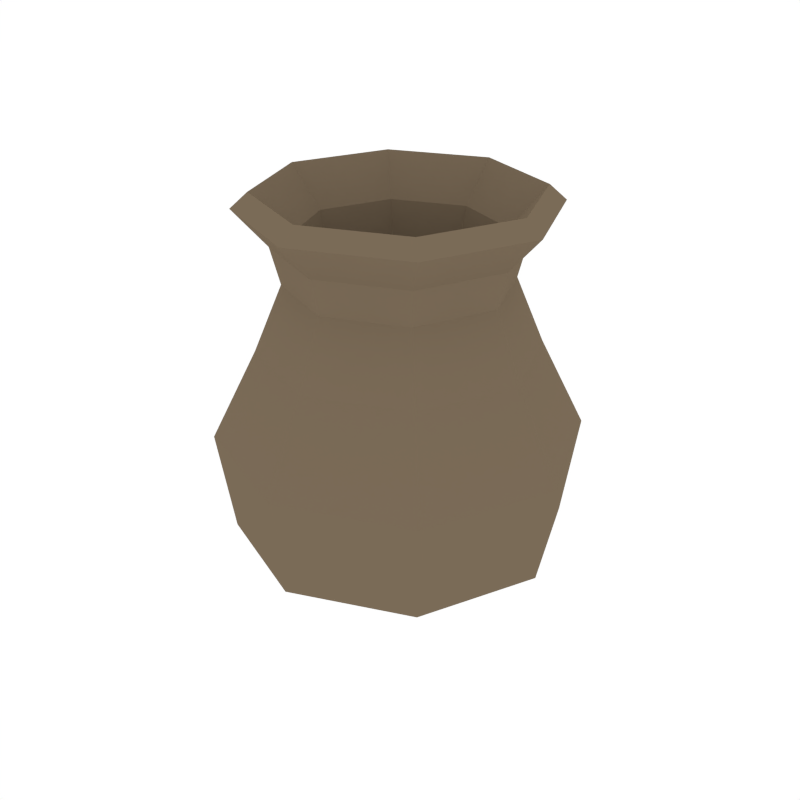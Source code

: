 # Source: Vase.blend  (saved by Blender 2.79.0; exported with 4.5.12 LTS)
import bpy
from mathutils import Matrix  # noqa: F401  (used for matrix-valued properties, if any)

bpy.ops.wm.read_factory_settings(use_empty=True)
scene = bpy.context.scene
scene.name = 'Scene'

# ---- collections
col_collection_1 = bpy.data.collections.new('Collection 1'); scene.collection.children.link(col_collection_1)

# ---- materials (node trees are filled in below, after node groups)
mat_ceramic = bpy.data.materials.new('Ceramic')
mat_ceramic.alpha_threshold = 0.0
mat_ceramic.diffuse_color = (0.196, 0.1468, 0.09552, 1.0)
mat_ceramic.roughness = 0.5

# ---- material node trees

# ---- world
world_world = bpy.data.worlds.new('World'); scene.world = world_world
world_world.color = (1.0, 1.0, 1.0)
world_world.use_sun_shadow = False
world_world.sun_shadow_jitter_overblur = 0.0
world_world.cycles.sampling_method = 'NONE'
world_world.cycles.sample_map_resolution = 256

# ---- meshes
me_cylinder_011 = bpy.data.meshes.new('Cylinder.011')
me_cylinder_011.from_pydata([(-1.051e-09, 0.05363, -0.002033), (-1.081e-09, 0.117, 0.228), (0.03792, 0.03792, -0.002033), (0.08276, 0.08276, 0.228), (0.05363, -1.293e-09, -0.002033), (0.117, -4.45e-09, 0.228), (0.03792, -0.03792, -0.002033), (0.08276, -0.08276, 0.228), (-5.74e-09, -0.05363, -0.002033), (-1.131e-08, -0.117, 0.228), (-0.03792, -0.03792, -0.002033), (-0.08276, -0.08276, 0.228), (-0.05363, 1.691e-09, -0.002033), (-0.117, 2.062e-09, 0.228), (-0.03792, 0.03792, -0.002033), (-0.08276, 0.08276, 0.228), (1.968e-10, 0.1418, 0.06371), (0.1003, 0.1003, 0.06371), (0.1418, -5.805e-09, 0.06371), (0.1003, -0.1003, 0.06371), (-1.22e-08, -0.1418, 0.06371), (-0.1003, -0.1003, 0.06371), (-0.1418, 2.085e-09, 0.06371), (-0.1003, 0.1003, 0.06371), (-3.503e-10, 0.1555, 0.1514), (0.1099, 0.1099, 0.1514), (0.1555, -6.642e-09, 0.1514), (0.1099, -0.1099, 0.1514), (-1.394e-08, -0.1555, 0.1514), (-0.1099, -0.1099, 0.1514), (-0.1555, 2.009e-09, 0.1514), (-0.1099, 0.1099, 0.1514), (-2.998e-09, 0.09354, 0.2841), (0.06614, 0.06614, 0.2841), (0.09354, -3.359e-09, 0.2841), (0.06614, -0.06614, 0.2841), (-1.118e-08, -0.09354, 0.2841), (-0.06614, -0.06614, 0.2841), (-0.09354, 1.845e-09, 0.2841), (-0.06614, 0.06614, 0.2841), (-2.736e-09, 0.1015, 0.3152), (0.07175, 0.07175, 0.3152), (0.1015, -3.909e-09, 0.3152), (0.07175, -0.07175, 0.3152), (-1.161e-08, -0.1015, 0.3152), (-0.07175, -0.07175, 0.3152), (-0.1015, 1.736e-09, 0.3152), (-0.07175, 0.07175, 0.3152), (-4.959e-10, 0.1294, 0.3463), (0.09148, 0.09148, 0.3463), (0.1294, -5.655e-09, 0.3463), (0.09148, -0.09148, 0.3463), (-1.181e-08, -0.1294, 0.3463), (-0.09148, -0.09148, 0.3463), (-0.1294, 1.543e-09, 0.3463), (-0.09148, 0.09148, 0.3463), (-1.051e-09, 0.04634, 0.0156), (-1.081e-09, 0.09973, 0.22), (0.03277, 0.03277, 0.0156), (0.07052, 0.07052, 0.22), (0.04634, -1.293e-09, 0.0156), (0.09973, -4.45e-09, 0.22), (0.03277, -0.03277, 0.0156), (0.07052, -0.07052, 0.22), (-5.74e-09, -0.04634, 0.0156), (-1.131e-08, -0.09973, 0.22), (-0.03277, -0.03277, 0.0156), (-0.07052, -0.07052, 0.22), (-0.04634, 1.691e-09, 0.0156), (-0.09973, 2.062e-09, 0.22), (-0.03277, 0.03277, 0.0156), (-0.07052, 0.07052, 0.22), (1.968e-10, 0.1251, 0.07285), (0.08844, 0.08844, 0.07285), (0.1251, -5.805e-09, 0.07285), (0.08844, -0.08844, 0.07285), (-1.22e-08, -0.1251, 0.07285), (-0.08844, -0.08844, 0.07285), (-0.1251, 2.085e-09, 0.07285), (-0.08844, 0.08844, 0.07285), (-3.503e-10, 0.1366, 0.1486), (0.09659, 0.09659, 0.1486), (0.1366, -6.642e-09, 0.1486), (0.09659, -0.09659, 0.1486), (-1.394e-08, -0.1366, 0.1486), (-0.09659, -0.09659, 0.1486), (-0.1366, 2.009e-09, 0.1486), (-0.09659, 0.09659, 0.1486), (-2.998e-09, 0.07451, 0.2826), (0.05269, 0.05269, 0.2826), (0.07451, -3.359e-09, 0.2826), (0.05269, -0.05269, 0.2826), (-1.118e-08, -0.07451, 0.2826), (-0.05269, -0.05269, 0.2826), (-0.07451, 1.845e-09, 0.2826), (-0.05269, 0.05269, 0.2826), (-2.736e-09, 0.08491, 0.3247), (0.06004, 0.06004, 0.3247), (0.08491, -3.909e-09, 0.3247), (0.06004, -0.06004, 0.3247), (-1.161e-08, -0.08491, 0.3247), (-0.06004, -0.06004, 0.3247), (-0.08491, 1.736e-09, 0.3247), (-0.06004, 0.06004, 0.3247), (-4.959e-10, 0.1152, 0.359), (0.08144, 0.08144, 0.359), (0.1152, -5.655e-09, 0.359), (0.08144, -0.08144, 0.359), (-1.181e-08, -0.1152, 0.359), (-0.08144, -0.08144, 0.359), (-0.1152, 1.543e-09, 0.359), (-0.08144, 0.08144, 0.359)], [], [(24, 1, 3, 25), (25, 3, 5, 26), (26, 5, 7, 27), (27, 7, 9, 28), (28, 9, 11, 29), (29, 11, 13, 30), (14, 23, 16, 0), (30, 13, 15, 31), (31, 15, 1, 24), (0, 2, 4, 6, 8, 10, 12, 14), (12, 22, 23, 14), (10, 21, 22, 12), (8, 20, 21, 10), (6, 19, 20, 8), (4, 18, 19, 6), (2, 17, 18, 4), (0, 16, 17, 2), (23, 31, 24, 16), (22, 30, 31, 23), (21, 29, 30, 22), (20, 28, 29, 21), (19, 27, 28, 20), (18, 26, 27, 19), (17, 25, 26, 18), (16, 24, 25, 17), (7, 5, 34, 35), (13, 11, 37, 38), (9, 7, 35, 36), (15, 13, 38, 39), (5, 3, 33, 34), (11, 9, 36, 37), (1, 15, 39, 32), (3, 1, 32, 33), (32, 39, 47, 40), (38, 37, 45, 46), (36, 35, 43, 44), (34, 33, 41, 42), (39, 38, 46, 47), (37, 36, 44, 45), (35, 34, 42, 43), (33, 32, 40, 41), (45, 44, 52, 53), (43, 42, 50, 51), (41, 40, 48, 49), (40, 47, 55, 48), (46, 45, 53, 54), (44, 43, 51, 52), (42, 41, 49, 50), (47, 46, 54, 55), (80, 81, 59, 57), (81, 82, 61, 59), (82, 83, 63, 61), (83, 84, 65, 63), (84, 85, 67, 65), (85, 86, 69, 67), (70, 56, 72, 79), (86, 87, 71, 69), (87, 80, 57, 71), (56, 70, 68, 66, 64, 62, 60, 58), (68, 70, 79, 78), (66, 68, 78, 77), (64, 66, 77, 76), (62, 64, 76, 75), (60, 62, 75, 74), (58, 60, 74, 73), (56, 58, 73, 72), (79, 72, 80, 87), (78, 79, 87, 86), (77, 78, 86, 85), (76, 77, 85, 84), (75, 76, 84, 83), (74, 75, 83, 82), (73, 74, 82, 81), (72, 73, 81, 80), (63, 91, 90, 61), (69, 94, 93, 67), (65, 92, 91, 63), (71, 95, 94, 69), (61, 90, 89, 59), (67, 93, 92, 65), (57, 88, 95, 71), (59, 89, 88, 57), (88, 96, 103, 95), (94, 102, 101, 93), (92, 100, 99, 91), (90, 98, 97, 89), (95, 103, 102, 94), (93, 101, 100, 92), (91, 99, 98, 90), (89, 97, 96, 88), (101, 109, 108, 100), (99, 107, 106, 98), (97, 105, 104, 96), (96, 104, 111, 103), (102, 110, 109, 101), (100, 108, 107, 99), (98, 106, 105, 97), (103, 111, 110, 102), (49, 48, 104, 105), (50, 49, 105, 106), (51, 50, 106, 107), (52, 51, 107, 108), (53, 52, 108, 109), (54, 53, 109, 110), (55, 54, 110, 111), (48, 55, 111, 104)])
me_cylinder_011.materials.append(mat_ceramic)
me_cylinder_011.use_remesh_preserve_volume = False
me_cylinder_011.use_remesh_preserve_attributes = False
me_cylinder_011.use_mirror_vertex_groups = False
me_cylinder_011.update()

# ---- objects
ob_vase = bpy.data.objects.new('Vase', me_cylinder_011)

# ---- transforms, parenting, visibility, modifiers, constraints
ob_vase.location = (0.0, 1.089, 0.0)
ob_vase.lineart.crease_threshold = 0.0

# ---- collection membership
col_collection_1.objects.link(ob_vase)

# ---- scene / render settings (as saved in the file)
scene.frame_start = 1; scene.frame_end = 250; scene.frame_set(0)
scene.render.engine = 'CYCLES'
scene.render.resolution_x = 1000
scene.render.resolution_y = 1000
scene.render.dither_intensity = 0.0
scene.cycles.samples = 200
scene.cycles.sampling_pattern = 'TABULATED_SOBOL'
scene.cycles.light_sampling_threshold = 0.0
scene.cycles.use_adaptive_sampling = False
scene.cycles.use_light_tree = False
scene.cycles.caustics_reflective = False
scene.cycles.caustics_refractive = False
scene.cycles.blur_glossy = 0.0
scene.cycles.max_bounces = 2
scene.cycles.pixel_filter_type = 'GAUSSIAN'
scene.cycles.sample_clamp_indirect = 0.0
scene.view_settings.view_transform = 'Standard'
bpy.context.view_layer.update()

# ---- added for rendering (the .blend has no active camera): camera
cam_auto = bpy.data.cameras.new('AutoCamera')
cam_auto.lens = 50.0
cam_auto.sensor_width = 36.0
cam_auto.clip_end = 1000.0
ob_auto_camera = bpy.data.objects.new('AutoCamera', cam_auto)
scene.collection.objects.link(ob_auto_camera)
ob_auto_camera.location = (0.526458, 0.457036, 0.599657)
ob_auto_camera.rotation_euler = (1.09748, -7.21219e-08, 0.694738)
scene.camera = ob_auto_camera
bpy.context.view_layer.update()
